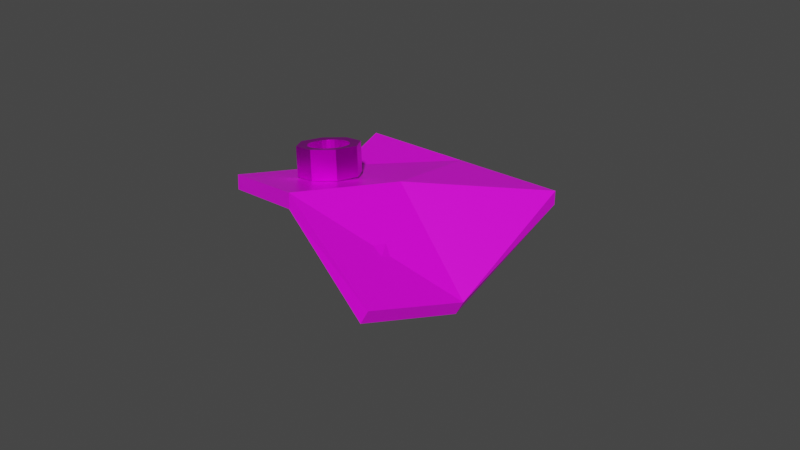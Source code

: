 # Source: scrap_metal.blend  (saved by Blender 2.83.19; exported with 4.5.12 LTS)
import bpy
from mathutils import Matrix  # noqa: F401  (used for matrix-valued properties, if any)

bpy.ops.wm.read_factory_settings(use_empty=True)
scene = bpy.context.scene
scene.name = 'Scene'

# ---- collections
col_collection = bpy.data.collections.new('Collection'); scene.collection.children.link(col_collection)

# ---- images (referenced by path relative to the original .blend; pixels are not part of the script)
import os
ASSET_DIR = os.environ.get("B2B_ASSET_DIR", "")  # directory of the original .blend (textures are referenced by path, not embedded)
HERE = os.path.dirname(os.path.abspath(__file__))  # packed textures are extracted next to this script under _unpacked/

def load_image(name, relpath, width, height, colorspace="sRGB"):
    """Load a texture the original file referenced (path relative to the .blend, or extracted next to this script)."""
    p = next((c for c in (os.path.join(HERE, relpath), os.path.join(ASSET_DIR, relpath)) if relpath and os.path.exists(c)), "")
    if p:
        img = bpy.data.images.load(p, check_existing=True)
        img.name = name
    else:  # same state as the original file: an image datablock whose file is absent (Cycles renders it pink)
        img = bpy.data.images.new(name, width, height)
        img.source = "FILE"
        img.filepath = "//" + (relpath or name)
    img.colorspace_settings.name = colorspace
    return img
img_rusty_jpg = load_image('rusty.jpg', 'rusty.jpg', 1024, 1024, 'sRGB')
img_door_png = load_image('door.png', 'door.png', 1024, 1024, 'sRGB')

# ---- materials (node trees are filled in below, after node groups)
mat_material = bpy.data.materials.new('Material')
mat_material.alpha_threshold = 0.0
mat_material.use_transparent_shadow = False
mat_material.line_color = (0.0, 0.0, 0.0, 1.0)
mat_material_002 = bpy.data.materials.new('Material.002')
mat_material_002.alpha_threshold = 0.0
mat_material_002.use_transparent_shadow = False
mat_material_002.line_color = (0.0, 0.0, 0.0, 1.0)

# ---- material node trees
mat_material.use_nodes = True; mat_material.node_tree.nodes.clear()
_N = mat_material.node_tree.nodes; _L = mat_material.node_tree.links
n0 = _N.new('ShaderNodeOutputMaterial'); n0.name = 'Material Output'; n0.location = (300, 300)
n1 = _N.new('ShaderNodeBsdfPrincipled'); n1.name = 'Principled BSDF'; n1.location = (10, 300)
n1.distribution = 'GGX'
n1.subsurface_method = 'BURLEY'
n1.inputs[2].default_value = 0.4
n1.inputs[3].default_value = 1.45
n1.inputs[27].default_value = (0.0, 0.0, 0.0, 1.0)
n1.inputs[28].default_value = 1.0
n2 = _N.new('ShaderNodeTexImage'); n2.name = 'Image Texture'; n2.location = (-524, 290)
n2.image = img_rusty_jpg
_L.new(n1.outputs[0], n0.inputs[0])
_L.new(n2.outputs[0], n1.inputs[0])
n0.is_active_output = True
mat_material_002.use_nodes = True; mat_material_002.node_tree.nodes.clear()
_N = mat_material_002.node_tree.nodes; _L = mat_material_002.node_tree.links
n0 = _N.new('ShaderNodeOutputMaterial'); n0.name = 'Material Output'; n0.location = (300, 300)
n1 = _N.new('ShaderNodeBsdfPrincipled'); n1.name = 'Principled BSDF'; n1.location = (10, 300)
n1.distribution = 'GGX'
n1.subsurface_method = 'BURLEY'
n1.inputs[1].default_value = 0.9636
n1.inputs[2].default_value = 0.4
n1.inputs[3].default_value = 1.45
n1.inputs[27].default_value = (0.0, 0.0, 0.0, 1.0)
n1.inputs[28].default_value = 1.0
n2 = _N.new('ShaderNodeTexImage'); n2.name = 'Image Texture'; n2.location = (-504, 116)
n2.image = img_door_png
_L.new(n1.outputs[0], n0.inputs[0])
_L.new(n2.outputs[0], n1.inputs[0])
n0.is_active_output = True

# ---- world
world_world = bpy.data.worlds.new('World'); scene.world = world_world
world_world.use_nodes = True; world_world.node_tree.nodes.clear()
_N = world_world.node_tree.nodes; _L = world_world.node_tree.links
n0 = _N.new('ShaderNodeOutputWorld'); n0.name = 'World Output'; n0.location = (300, 300)
n1 = _N.new('ShaderNodeBackground'); n1.name = 'Background'; n1.location = (10, 300)
n1.inputs[0].default_value = (0.05088, 0.05088, 0.05088, 1.0)
_L.new(n1.outputs[0], n0.inputs[0])
n0.is_active_output = True
world_world.color = (0.05088, 0.05088, 0.05088)
world_world.use_sun_shadow = False
world_world.sun_shadow_jitter_overblur = 0.0

# ---- meshes
me_cube_001 = bpy.data.meshes.new('Cube.001')
me_cube_001.from_pydata([(0.5269, 2.142, 1.145), (1.757, 0.2912, 0.7059), (-0.9712, 0.8526, 1.449), (0.06752, -0.4873, 1.37), (0.5523, 2.142, 1.271), (1.801, 0.3449, 0.8134), (-0.9459, 0.8526, 1.574), (0.05985, -0.4814, 1.497), (0.992, -0.1215, 1.537), (1.27, 1.169, 0.6181), (-0.2972, 0.4505, 1.432), (-0.1968, 1.498, 1.422), (0.635, 0.8103, 1.472), (-0.2895, 0.4445, 1.305), (-0.2222, 1.498, 1.297), (0.9997, -0.1274, 1.409), (1.226, 1.116, 0.5106), (0.6427, 0.8044, 1.344)], [], [(3, 15, 1, 5, 8, 7), (0, 14, 2, 6, 11, 4), (17, 16, 1, 15), (12, 10, 7, 8), (2, 13, 3, 7, 10, 6), (4, 9, 5, 1, 16, 0), (9, 12, 8, 5), (4, 11, 12, 9), (11, 6, 10, 12), (13, 17, 15, 3), (2, 14, 17, 13), (14, 0, 16, 17)])
_uv = me_cube_001.uv_layers.new(name='UVMap')
_uv.uv.foreach_set('vector', [0.001717, 0.9903, 0.1672, 0.9903, 0.3327, 0.9903, 0.6637, 0.9903, 0.8292, 0.9903, 0.9946, 0.9903, 0.3327, -0.002575, 0.1672, -0.002575, 0.001717, -0.002575, 0.9946, -0.002575, 0.8292, -0.002575, 0.6637, -0.002575, 0.1672, 0.4939, 0.3327, 0.4939, 0.3327, 0.9903, 0.1672, 0.9903, 0.8292, 0.4939, 0.9946, 0.4939, 0.9946, 0.9903, 0.8292, 0.9903, 0.001717, -0.002575, 0.001717, 0.4939, 0.001717, 0.9903, 0.9946, 0.9903, 0.9946, 0.4939, 0.9946, -0.002575, 0.6637, -0.002575, 0.6637, 0.4939, 0.6637, 0.9903, 0.3327, 0.9903, 0.3327, 0.4939, 0.3327, -0.002575, 0.6637, 0.4939, 0.8292, 0.4939, 0.8292, 0.9903, 0.6637, 0.9903, 0.6637, -0.002575, 0.8292, -0.002575, 0.8292, 0.4939, 0.6637, 0.4939, 0.8292, -0.002575, 0.9946, -0.002575, 0.9946, 0.4939, 0.8292, 0.4939, 0.001717, 0.4939, 0.1672, 0.4939, 0.1672, 0.9903, 0.001717, 0.9903, 0.001717, -0.002575, 0.1672, -0.002575, 0.1672, 0.4939, 0.001717, 0.4939, 0.1672, -0.002575, 0.3327, -0.002575, 0.3327, 0.4939, 0.1672, 0.4939])
me_cube_001.materials.append(mat_material)
me_cube_001.use_remesh_preserve_volume = False
me_cube_001.use_remesh_preserve_attributes = False
me_cube_001.use_mirror_vertex_groups = False
me_cube_001.update()
me_cube_003 = bpy.data.meshes.new('Cube.003')
me_cube_003.from_pydata([(0.1476, 0.344, -0.01878), (-0.03738, 0.2451, -0.01878), (-0.09828, 0.04436, -0.01878), (0.0006063, -0.1406, -0.01878), (0.2013, -0.2015, -0.01878), (0.3863, -0.1026, -0.01878), (0.4472, 0.09808, -0.01878), (0.3483, 0.2831, -0.01878), (0.1476, 0.344, 0.24), (0.3483, 0.2831, 0.24), (0.4472, 0.09808, 0.24), (0.3863, -0.1026, 0.24), (0.2013, -0.2015, 0.24), (0.0006063, -0.1406, 0.24), (-0.09828, 0.04436, 0.24), (-0.03738, 0.2451, 0.24), (0.1802, 0.2467, 0.2359), (0.1455, 0.2433, 0.2359), (0.1122, 0.2332, 0.2359), (0.08148, 0.2167, 0.2359), (0.05456, 0.1946, 0.2359), (0.03247, 0.1677, 0.2359), (0.01605, 0.137, 0.2359), (0.00594, 0.1037, 0.2359), (0.002526, 0.06902, 0.2359), (0.00594, 0.03436, 0.2359), (0.01605, 0.001031, 0.2359), (0.03247, -0.02968, 0.2359), (0.05456, -0.05661, 0.2359), (0.08148, -0.0787, 0.2359), (0.1122, -0.09512, 0.2359), (0.1455, -0.1052, 0.2359), (0.1802, -0.1086, 0.2359), (0.2148, -0.1052, 0.2359), (0.2482, -0.09512, 0.2359), (0.2789, -0.0787, 0.2359), (0.3058, -0.05661, 0.2359), (0.3279, -0.02968, 0.2359), (0.3443, 0.001031, 0.2359), (0.3544, 0.03436, 0.2359), (0.3578, 0.06902, 0.2359), (0.3544, 0.1037, 0.2359), (0.3443, 0.137, 0.2359), (0.3279, 0.1677, 0.2359), (0.3058, 0.1946, 0.2359), (0.2789, 0.2167, 0.2359), (0.2482, 0.2332, 0.2359), (0.2148, 0.2433, 0.2359), (0.1802, 0.2467, 0.00418), (0.1455, 0.2433, 0.00418), (0.1122, 0.2332, 0.00418), (0.08148, 0.2167, 0.00418), (0.05456, 0.1946, 0.00418), (0.03247, 0.1677, 0.00418), (0.01605, 0.137, 0.00418), (0.00594, 0.1037, 0.00418), (0.002526, 0.06902, 0.00418), (0.00594, 0.03436, 0.00418), (0.01605, 0.001031, 0.00418), (0.03247, -0.02968, 0.00418), (0.05456, -0.05661, 0.00418), (0.08148, -0.0787, 0.00418), (0.1122, -0.09512, 0.00418), (0.1455, -0.1052, 0.00418), (0.1802, -0.1086, 0.00418), (0.2148, -0.1052, 0.00418), (0.2482, -0.09512, 0.00418), (0.2789, -0.0787, 0.00418), (0.3058, -0.05661, 0.00418), (0.3279, -0.02968, 0.00418), (0.3443, 0.001031, 0.00418), (0.3544, 0.03436, 0.00418), (0.3578, 0.06902, 0.00418), (0.3544, 0.1037, 0.00418), (0.3443, 0.137, 0.00418), (0.3279, 0.1677, 0.00418), (0.3058, 0.1946, 0.00418), (0.2789, 0.2167, 0.00418), (0.2482, 0.2332, 0.00418), (0.2148, 0.2433, 0.00418)], [], [(1, 2, 14, 15), (7, 0, 8, 9), (4, 5, 11, 12), (2, 3, 13, 14), (3, 4, 12, 13), (5, 6, 10, 11), (6, 7, 9, 10), (0, 1, 15, 8), (31, 30, 62, 63), (18, 17, 49, 50), (45, 44, 76, 77), (32, 31, 63, 64), (19, 18, 50, 51), (46, 45, 77, 78), (33, 32, 64, 65), (20, 19, 51, 52), (47, 46, 78, 79), (34, 33, 65, 66), (21, 20, 52, 53), (16, 47, 79, 48), (35, 34, 66, 67), (22, 21, 53, 54), (36, 35, 67, 68), (23, 22, 54, 55), (37, 36, 68, 69), (24, 23, 55, 56), (38, 37, 69, 70), (25, 24, 56, 57), (39, 38, 70, 71), (26, 25, 57, 58), (40, 39, 71, 72), (27, 26, 58, 59), (41, 40, 72, 73), (28, 27, 59, 60), (42, 41, 73, 74), (29, 28, 60, 61), (43, 42, 74, 75), (30, 29, 61, 62), (17, 16, 48, 49), (44, 43, 75, 76), (4, 64, 65), (4, 63, 64), (3, 62, 63, 4), (3, 61, 62), (3, 60, 61), (3, 59, 60), (2, 58, 59, 3), (2, 57, 58), (2, 56, 57), (2, 55, 56), (1, 54, 55, 2), (1, 53, 54), (1, 52, 53), (0, 50, 51, 1), (1, 51, 52), (0, 49, 50), (0, 48, 49), (0, 79, 48), (7, 78, 79, 0), (7, 77, 78), (7, 76, 77), (7, 75, 76), (6, 74, 75, 7), (6, 73, 74), (6, 72, 73), (6, 71, 72), (5, 70, 71, 6), (5, 69, 70), (5, 68, 69), (5, 67, 68), (4, 66, 67, 5), (4, 65, 66), (13, 12, 31, 30), (12, 32, 31), (12, 33, 32), (12, 34, 33), (12, 11, 35, 34), (11, 36, 35), (11, 37, 36), (11, 38, 37), (11, 10, 39, 38), (10, 40, 39), (10, 41, 40), (10, 42, 41), (10, 9, 43, 42), (9, 44, 43), (9, 45, 44), (9, 46, 45), (9, 8, 47, 46), (8, 16, 47), (8, 17, 16), (8, 18, 17), (8, 15, 19, 18), (15, 20, 19), (15, 21, 20), (15, 22, 21), (15, 14, 23, 22), (14, 24, 23), (14, 25, 24), (14, 26, 25), (14, 13, 27, 26), (13, 28, 27), (13, 29, 28), (13, 30, 29)])
_uv = me_cube_003.uv_layers.new(name='UVMap')
_uv.uv.foreach_set('vector', [0.2845, 0.7061, 0.2845, 0.7061, 0.2845, 0.7061, 0.2845, 0.7061, 0.2845, 0.7061, 0.2845, 0.7061, 0.2845, 0.7061, 0.2845, 0.7061, 0.2845, 0.7061, 0.2845, 0.7061, 0.2845, 0.7061, 0.2845, 0.7061, 0.2845, 0.7061, 0.2845, 0.7061, 0.2845, 0.7061, 0.2845, 0.7061, 0.2845, 0.7061, 0.2845, 0.7061, 0.2845, 0.7061, 0.2845, 0.7061, 0.2845, 0.7061, 0.2845, 0.7061, 0.2845, 0.7061, 0.2845, 0.7061, 0.2845, 0.7061, 0.2845, 0.7061, 0.2845, 0.7061, 0.2845, 0.7061, 0.2845, 0.7061, 0.2845, 0.7061, 0.2845, 0.7061, 0.2845, 0.7061, 0.2845, 0.7061, 0.2845, 0.7061, 0.2845, 0.7061, 0.2845, 0.7061, 0.2845, 0.7061, 0.2845, 0.7061, 0.2845, 0.7061, 0.2845, 0.7061, 0.2845, 0.7061, 0.2845, 0.7061, 0.2845, 0.7061, 0.2845, 0.7061, 0.2845, 0.7061, 0.2845, 0.7061, 0.2845, 0.7061, 0.2845, 0.7061, 0.2845, 0.7061, 0.2845, 0.7061, 0.2845, 0.7061, 0.2845, 0.7061, 0.2845, 0.7061, 0.2845, 0.7061, 0.2845, 0.7061, 0.2845, 0.7061, 0.2845, 0.7061, 0.2845, 0.7061, 0.2845, 0.7061, 0.2845, 0.7061, 0.2845, 0.7061, 0.2845, 0.7061, 0.2845, 0.7061, 0.2845, 0.7061, 0.2845, 0.7061, 0.2845, 0.7061, 0.2845, 0.7061, 0.2845, 0.7061, 0.2845, 0.7061, 0.2845, 0.7061, 0.2845, 0.7061, 0.2845, 0.7061, 0.2845, 0.7061, 0.2845, 0.7061, 0.2845, 0.7061, 0.2845, 0.7061, 0.2845, 0.7061, 0.2845, 0.7061, 0.2845, 0.7061, 0.2845, 0.7061, 0.2845, 0.7061, 0.2845, 0.7061, 0.2845, 0.7061, 0.2845, 0.7061, 0.2845, 0.7061, 0.2845, 0.7061, 0.2845, 0.7061, 0.2845, 0.7061, 0.2845, 0.7061, 0.2845, 0.7061, 0.2845, 0.7061, 0.2845, 0.7061, 0.2845, 0.7061, 0.2845, 0.7061, 0.2845, 0.7061, 0.2845, 0.7061, 0.2845, 0.7061, 0.2845, 0.7061, 0.2845, 0.7061, 0.2845, 0.7061, 0.2845, 0.7061, 0.2845, 0.7061, 0.2845, 0.7061, 0.2845, 0.7061, 0.2845, 0.7061, 0.2845, 0.7061, 0.2845, 0.7061, 0.2845, 0.7061, 0.2845, 0.7061, 0.2845, 0.7061, 0.2845, 0.7061, 0.2845, 0.7061, 0.2845, 0.7061, 0.2845, 0.7061, 0.2845, 0.7061, 0.2845, 0.7061, 0.2845, 0.7061, 0.2845, 0.7061, 0.2845, 0.7061, 0.2845, 0.7061, 0.2845, 0.7061, 0.2845, 0.7061, 0.2845, 0.7061, 0.2845, 0.7061, 0.2845, 0.7061, 0.2845, 0.7061, 0.2845, 0.7061, 0.2845, 0.7061, 0.2845, 0.7061, 0.2845, 0.7061, 0.2845, 0.7061, 0.2845, 0.7061, 0.2845, 0.7061, 0.2845, 0.7061, 0.2845, 0.7061, 0.2845, 0.7061, 0.2845, 0.7061, 0.2845, 0.7061, 0.2845, 0.7061, 0.2845, 0.7061, 0.2845, 0.7061, 0.2845, 0.7061, 0.2845, 0.7061, 0.2845, 0.7061, 0.2845, 0.7061, 0.2845, 0.7061, 0.2845, 0.7061, 0.2845, 0.7061, 0.2845, 0.7061, 0.2845, 0.7061, 0.2845, 0.7061, 0.2845, 0.7061, 0.2845, 0.7061, 0.2845, 0.7061, 0.2845, 0.7061, 0.2845, 0.7061, 0.2845, 0.7061, 0.2845, 0.7061, 0.2845, 0.7061, 0.2845, 0.7061, 0.2845, 0.7061, 0.2845, 0.7061, 0.2845, 0.7061, 0.2845, 0.7061, 0.2845, 0.7061, 0.2845, 0.7061, 0.2845, 0.7061, 0.2845, 0.7061, 0.2845, 0.7061, 0.2845, 0.7061, 0.2845, 0.7061, 0.2845, 0.7061, 0.2845, 0.7061, 0.2845, 0.7061, 0.2845, 0.7061, 0.2845, 0.7061, 0.2845, 0.7061, 0.2845, 0.7061, 0.2845, 0.7061, 0.2845, 0.7061, 0.2845, 0.7061, 0.2845, 0.7061, 0.2845, 0.7061, 0.2845, 0.7061, 0.2845, 0.7061, 0.2845, 0.7061, 0.2845, 0.7061, 0.2845, 0.7061, 0.2845, 0.7061, 0.2845, 0.7061, 0.2845, 0.7061, 0.2845, 0.7061, 0.2845, 0.7061, 0.2845, 0.7061, 0.2845, 0.7061, 0.2845, 0.7061, 0.2845, 0.7061, 0.2845, 0.7061, 0.2845, 0.7061, 0.2845, 0.7061, 0.2845, 0.7061, 0.2845, 0.7061, 0.2845, 0.7061, 0.2845, 0.7061, 0.2845, 0.7061, 0.2845, 0.7061, 0.2845, 0.7061, 0.2845, 0.7061, 0.2845, 0.7061, 0.2845, 0.7061, 0.2845, 0.7061, 0.2845, 0.7061, 0.2845, 0.7061, 0.2845, 0.7061, 0.2845, 0.7061, 0.2845, 0.7061, 0.2845, 0.7061, 0.2845, 0.7061, 0.2845, 0.7061, 0.2845, 0.7061, 0.2845, 0.7061, 0.2845, 0.7061, 0.2845, 0.7061, 0.2845, 0.7061, 0.2845, 0.7061, 0.2845, 0.7061, 0.2845, 0.7061, 0.2845, 0.7061, 0.2845, 0.7061, 0.2845, 0.7061, 0.2845, 0.7061, 0.2845, 0.7061, 0.2845, 0.7061, 0.2845, 0.7061, 0.2845, 0.7061, 0.2845, 0.7061, 0.2845, 0.7061, 0.2845, 0.7061, 0.2845, 0.7061, 0.2845, 0.7061, 0.2845, 0.7061, 0.2845, 0.7061, 0.2845, 0.7061, 0.2845, 0.7061, 0.2845, 0.7061, 0.2845, 0.7061, 0.2845, 0.7061, 0.2845, 0.7061, 0.2845, 0.7061, 0.2845, 0.7061, 0.2845, 0.7061, 0.2845, 0.7061, 0.2845, 0.7061, 0.2845, 0.7061, 0.2845, 0.7061, 0.2845, 0.7061, 0.2845, 0.7061, 0.2845, 0.7061, 0.2845, 0.7061, 0.2845, 0.7061, 0.2845, 0.7061, 0.2845, 0.7061, 0.2845, 0.7061, 0.2845, 0.7061, 0.2845, 0.7061, 0.2845, 0.7061, 0.2845, 0.7061, 0.2845, 0.7061, 0.2845, 0.7061, 0.2845, 0.7061, 0.2845, 0.7061, 0.2845, 0.7061, 0.2845, 0.7061, 0.2845, 0.7061, 0.2845, 0.7061, 0.2845, 0.7061, 0.2845, 0.7061, 0.2845, 0.7061, 0.2845, 0.7061, 0.2845, 0.7061, 0.2845, 0.7061, 0.2845, 0.7061, 0.2845, 0.7061, 0.2845, 0.7061, 0.2845, 0.7061, 0.2845, 0.7061, 0.2845, 0.7061, 0.2845, 0.7061, 0.2845, 0.7061, 0.2845, 0.7061, 0.2845, 0.7061, 0.2845, 0.7061, 0.2845, 0.7061, 0.2845, 0.7061, 0.2845, 0.7061, 0.2845, 0.7061, 0.2845, 0.7061, 0.2845, 0.7061, 0.2845, 0.7061, 0.2845, 0.7061, 0.2845, 0.7061, 0.2845, 0.7061, 0.2845, 0.7061, 0.2845, 0.7061, 0.2845, 0.7061, 0.2845, 0.7061, 0.2845, 0.7061, 0.2845, 0.7061, 0.2845, 0.7061, 0.2845, 0.7061, 0.2845, 0.7061, 0.2845, 0.7061, 0.2845, 0.7061, 0.2845, 0.7061, 0.2845, 0.7061, 0.2845, 0.7061, 0.2845, 0.7061, 0.2845, 0.7061, 0.2845, 0.7061, 0.2845, 0.7061, 0.2845, 0.7061, 0.2845, 0.7061, 0.2845, 0.7061, 0.2845, 0.7061, 0.2845, 0.7061, 0.2845, 0.7061, 0.2845, 0.7061, 0.2845, 0.7061, 0.2845, 0.7061, 0.2845, 0.7061, 0.2845, 0.7061, 0.2845, 0.7061, 0.2845, 0.7061, 0.2845, 0.7061, 0.2845, 0.7061, 0.2845, 0.7061, 0.2845, 0.7061, 0.2845, 0.7061, 0.2845, 0.7061, 0.2845, 0.7061, 0.2845, 0.7061, 0.2845, 0.7061, 0.2845, 0.7061, 0.2845, 0.7061, 0.2845, 0.7061, 0.2845, 0.7061, 0.2845, 0.7061, 0.2845, 0.7061, 0.2845, 0.7061, 0.2845, 0.7061, 0.2845, 0.7061, 0.2845, 0.7061, 0.2845, 0.7061, 0.2845, 0.7061, 0.2845, 0.7061, 0.2845, 0.7061, 0.2845, 0.7061, 0.2845, 0.7061, 0.2845, 0.7061, 0.2845, 0.7061, 0.2845, 0.7061, 0.2845, 0.7061, 0.2845, 0.7061, 0.2845, 0.7061, 0.2845, 0.7061, 0.2845, 0.7061, 0.2845, 0.7061, 0.2845, 0.7061])
me_cube_003.materials.append(mat_material_002)
me_cube_003.use_remesh_preserve_volume = False
me_cube_003.use_remesh_preserve_attributes = False
me_cube_003.use_mirror_vertex_groups = False
me_cube_003.update()

# ---- objects
ob_plate = bpy.data.objects.new('Plate', me_cube_001)
ob_nut = bpy.data.objects.new('Nut', me_cube_003)

# ---- transforms, parenting, visibility, modifiers, constraints
ob_plate.location = (-0.6027, -0.4509, -0.9552)
ob_plate.rotation_euler = (0.0, -0.1997, -0.7009)
ob_plate.lock_rotations_4d = False
ob_plate.empty_display_type = 'ARROWS'
ob_plate.lineart.crease_threshold = 0.0
ob_nut.location = (-0.6091, -0.1803, 0.5575)
ob_nut.rotation_euler = (0.0, -0.1997, -0.7009)
ob_nut.lock_rotations_4d = False
ob_nut.empty_display_type = 'ARROWS'
ob_nut.lineart.crease_threshold = 0.0

# ---- collection membership
col_collection.objects.link(ob_plate)
col_collection.objects.link(ob_nut)

# ---- scene / render settings (as saved in the file)
scene.frame_start = 1; scene.frame_end = 250; scene.frame_set(1)
scene.render.engine = 'BLENDER_EEVEE_NEXT'
scene.cycles.use_denoising = False
scene.cycles.samples = 128
scene.cycles.sampling_pattern = 'TABULATED_SOBOL'
scene.cycles.use_adaptive_sampling = False
scene.cycles.use_light_tree = False
scene.view_settings.view_transform = 'Filmic'
bpy.context.view_layer.update()

# ---- added for rendering (the .blend has no active camera and no usable light): camera, sun
cam_auto = bpy.data.cameras.new('AutoCamera')
cam_auto.lens = 50.0
cam_auto.sensor_width = 36.0
cam_auto.clip_end = 1000.0
ob_auto_camera = bpy.data.objects.new('AutoCamera', cam_auto)
scene.collection.objects.link(ob_auto_camera)
ob_auto_camera.location = (5.4152, -6.34503, 4.41396)
ob_auto_camera.rotation_euler = (1.09748, -7.21219e-08, 0.694738)
scene.camera = ob_auto_camera
light_auto_sun = bpy.data.lights.new('AutoSun', 'SUN')
light_auto_sun.energy = 3.0
light_auto_sun.angle = 0.0523599
ob_auto_sun = bpy.data.objects.new('AutoSun', light_auto_sun)
scene.collection.objects.link(ob_auto_sun)
ob_auto_sun.rotation_euler = (0.872665, 0.174533, 0.523599)
bpy.context.view_layer.update()
